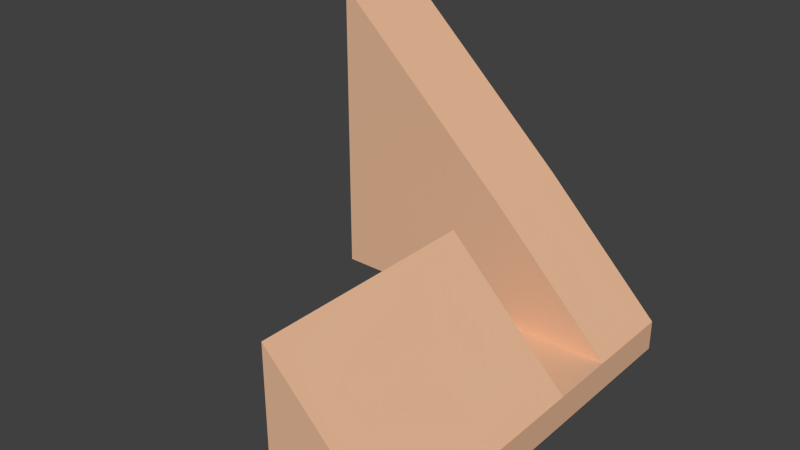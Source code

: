 # Source: front_blocker_long.blend  (saved by Blender 2.63.0; exported with 4.5.12 LTS)
import bpy
from mathutils import Matrix  # noqa: F401  (used for matrix-valued properties, if any)

bpy.ops.wm.read_factory_settings(use_empty=True)
scene = bpy.context.scene
scene.name = 'Scene'

# ---- collections
col_collection_1 = bpy.data.collections.new('Collection 1'); scene.collection.children.link(col_collection_1)

# ---- materials (node trees are filled in below, after node groups)
mat_brown = bpy.data.materials.new('brown')
mat_brown.alpha_threshold = 0.0
mat_brown.use_transparent_shadow = False
mat_brown.diffuse_color = (0.8, 0.4841, 0.3068, 1.0)
mat_brown.roughness = 0.5
mat_brown.line_color = (0.0, 0.0, 0.0, 1.0)

# ---- material node trees

# ---- world
world_world = bpy.data.worlds.new('World'); scene.world = world_world
world_world.color = (0.05088, 0.05088, 0.05088)
world_world.use_sun_shadow = False
world_world.sun_shadow_jitter_overblur = 0.0
world_world.cycles.sampling_method = 'MANUAL'
world_world.cycles.sample_map_resolution = 256

# ---- meshes
me_front_blocker = bpy.data.meshes.new('front_blocker')
me_front_blocker.from_pydata([(-2.0, -1.9, -0.5), (-2.0, 1.9, -0.5), (0.0, 1.9, -0.5), (0.0, -1.9, -0.5), (-2.0, -1.9, 0.0), (-2.0, 1.9, 0.0), (0.0, 1.9, 0.0), (0.0, -1.9, 0.0), (-2.0, 3.0, -0.5), (0.0, 3.0, -0.5), (-2.0, 3.0, 0.0), (0.0, 3.0, 0.0), (-2.0, 4.5, -0.5), (0.0, 4.5, -0.5), (-2.0, 4.5, 0.0), (0.0, 4.5, 0.0), (-2.0, -1.9, 2.0), (-2.0, 1.9, 2.0), (-2.0, 3.0, 2.0), (-2.0, 4.5, 2.0), (-5.0, 3.0, 0.0), (-5.0, 4.5, 0.0), (-5.0, 3.0, 4.8), (-5.0, 4.5, 4.8)], [], [(4, 5, 1, 0), (2, 1, 8, 9), (6, 7, 3, 2), (7, 4, 0, 3), (0, 1, 2, 3), (9, 8, 12, 13), (5, 6, 11, 10), (6, 2, 9, 11), (10, 8, 1, 5), (14, 15, 13, 12), (11, 9, 13, 15), (14, 12, 8, 10), (16, 17, 5, 4), (17, 6, 5), (7, 6, 17, 16), (18, 11, 15, 19), (19, 15, 14), (10, 11, 18), (7, 16, 4), (22, 23, 21, 20), (22, 20, 10, 18), (20, 21, 14, 10), (18, 19, 23, 22), (21, 23, 19, 14)])
me_front_blocker.materials.append(mat_brown)
me_front_blocker.use_remesh_preserve_volume = False
me_front_blocker.use_remesh_preserve_attributes = False
me_front_blocker.use_mirror_vertex_groups = False
me_front_blocker.update()

# ---- objects
ob_front_blocker = bpy.data.objects.new('front_blocker', me_front_blocker)

# ---- transforms, parenting, visibility, modifiers, constraints
ob_front_blocker.location = (0.0, 0.0, 0.0)
ob_front_blocker.lineart.crease_threshold = 0.0

# ---- collection membership
col_collection_1.objects.link(ob_front_blocker)

# ---- scene / render settings (as saved in the file)
scene.frame_start = 1; scene.frame_end = 250; scene.frame_set(1)
scene.render.engine = 'BLENDER_EEVEE_NEXT'
scene.render.image_settings.color_mode = 'RGB'
scene.render.image_settings.compression = 90
scene.render.resolution_percentage = 50
scene.render.dither_intensity = 0.0
scene.render.bake_margin = 2
scene.render.bake_bias = 0.0
scene.cycles.use_denoising = False
scene.cycles.samples = 10
scene.cycles.sampling_pattern = 'TABULATED_SOBOL'
scene.cycles.light_sampling_threshold = 0.0
scene.cycles.use_adaptive_sampling = False
scene.cycles.use_light_tree = False
scene.cycles.blur_glossy = 0.0
scene.cycles.volume_bounces = 1
scene.cycles.pixel_filter_type = 'GAUSSIAN'
scene.cycles.sample_clamp_indirect = 0.0
scene.view_settings.view_transform = 'Standard'
bpy.context.view_layer.update()

# ---- added for rendering (the .blend has no active camera and no usable light): camera, sun
cam_auto = bpy.data.cameras.new('AutoCamera')
cam_auto.lens = 50.0
cam_auto.sensor_width = 36.0
cam_auto.clip_end = 1000.0
ob_auto_camera = bpy.data.objects.new('AutoCamera', cam_auto)
scene.collection.objects.link(ob_auto_camera)
ob_auto_camera.location = (6.47265, -9.46718, 9.328)
ob_auto_camera.rotation_euler = (1.09748, -7.21219e-08, 0.694738)
scene.camera = ob_auto_camera
light_auto_sun = bpy.data.lights.new('AutoSun', 'SUN')
light_auto_sun.energy = 3.0
light_auto_sun.angle = 0.0523599
ob_auto_sun = bpy.data.objects.new('AutoSun', light_auto_sun)
scene.collection.objects.link(ob_auto_sun)
ob_auto_sun.rotation_euler = (0.872665, 0.174533, 0.523599)
bpy.context.view_layer.update()
